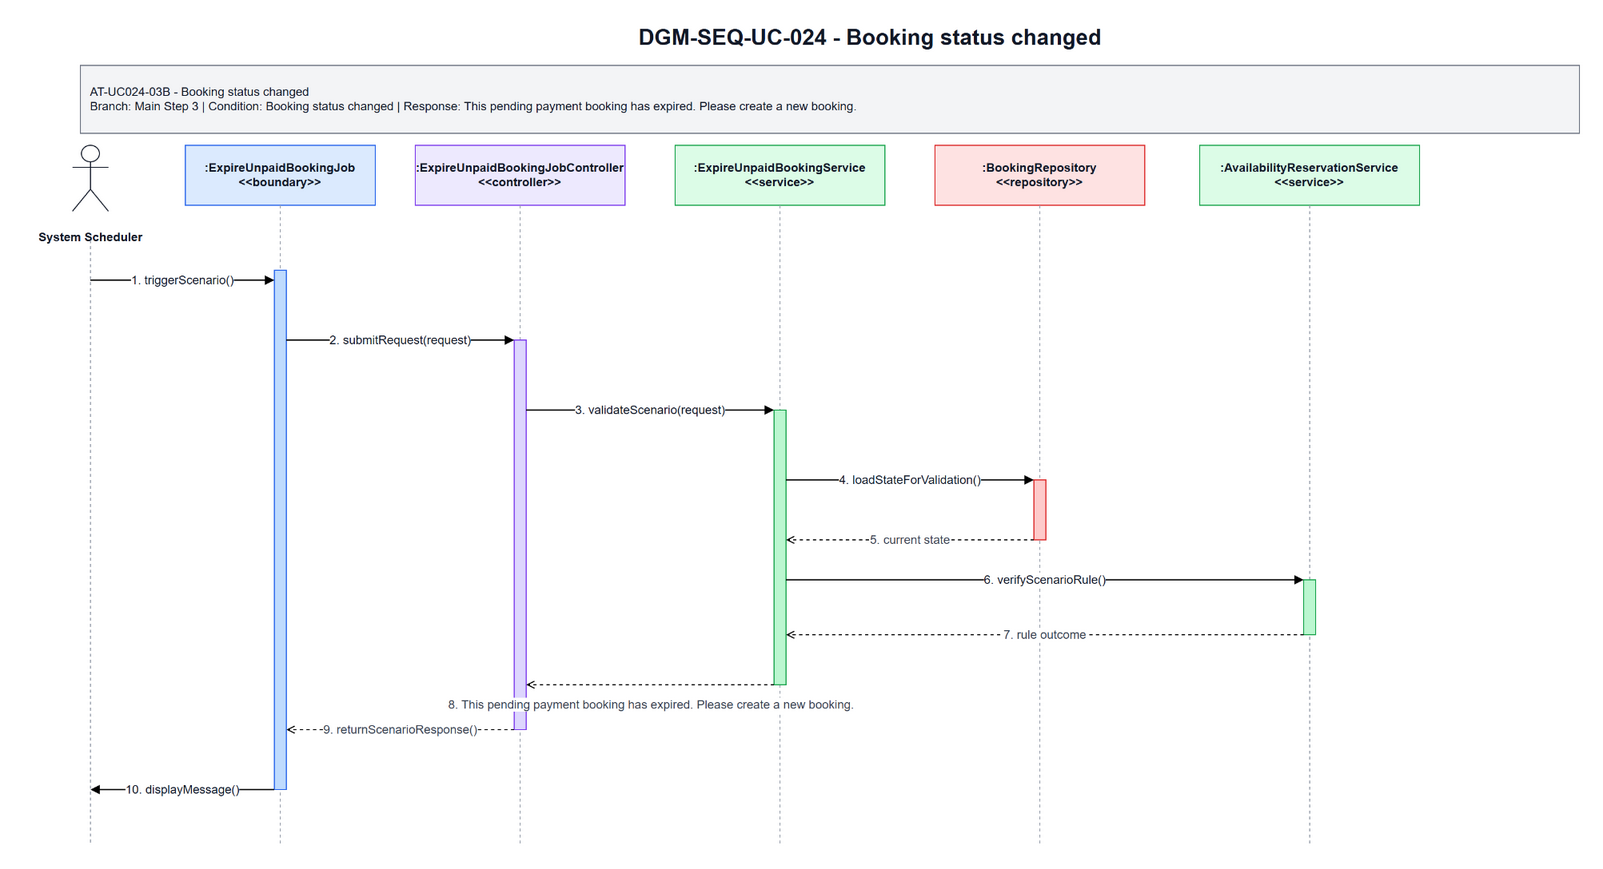

The diagram above was exported from draw.io. Its source (the exported page's mxGraphModel, read from the mxfile embedded in the PNG):
<mxGraphModel dx="1585" dy="963" grid="1" gridSize="10" guides="1" tooltips="1" connect="1" arrows="1" fold="1" page="1" pageScale="1" pageWidth="1700" pageHeight="920" math="0" shadow="0">
  <root>
    <mxCell id="0" />
    <mxCell id="1" parent="0" />
    <mxCell id="title" parent="1" style="text;html=1;strokeColor=none;fillColor=none;align=center;verticalAlign=middle;fontStyle=1;fontSize=22;fontColor=#111827" value="DGM-SEQ-UC-024 - Booking status changed" vertex="1">
      <mxGeometry height="34" width="900" x="420" y="25" as="geometry" />
    </mxCell>
    <mxCell id="scenario-band" parent="1" style="rounded=0;whiteSpace=wrap;html=1;fillColor=#F3F4F6;strokeColor=#6B7280;fontSize=12;fontColor=#111827;align=left;spacing=10" value="AT-UC024-03B - Booking status changed&lt;br&gt;Branch: Main Step 3 | Condition: Booking status changed | Response: This pending payment booking has expired. Please create a new booking." vertex="1">
      <mxGeometry height="68" width="1500" x="80" y="70" as="geometry" />
    </mxCell>
    <mxCell id="actor-icon" parent="1" style="shape=umlActor;verticalLabelPosition=bottom;verticalAlign=top;html=1;outlineConnect=0;strokeColor=#111827" vertex="1">
      <mxGeometry height="66" width="36" x="72" y="150" as="geometry" />
    </mxCell>
    <mxCell id="actor-label" parent="1" style="text;html=1;strokeColor=none;fillColor=none;align=center;verticalAlign=middle;fontStyle=1;fontSize=12;fontColor=#111827" value="System Scheduler" vertex="1">
      <mxGeometry height="36" width="140" x="20" y="224" as="geometry" />
    </mxCell>
    <mxCell id="h0" parent="1" style="rounded=0;whiteSpace=wrap;html=1;fillColor=#DBEAFE;strokeColor=#2563EB;fontSize=12;fontStyle=1;fontColor=#111827" value=":ExpireUnpaidBookingJob&lt;br&gt;&amp;lt;&amp;lt;boundary&amp;gt;&amp;gt;" vertex="1">
      <mxGeometry height="60" width="190" x="185" y="150" as="geometry" />
    </mxCell>
    <mxCell id="h1" parent="1" style="rounded=0;whiteSpace=wrap;html=1;fillColor=#EDE9FE;strokeColor=#7C3AED;fontSize=12;fontStyle=1;fontColor=#111827" value=":ExpireUnpaidBookingJobController&lt;br&gt;&amp;lt;&amp;lt;controller&amp;gt;&amp;gt;" vertex="1">
      <mxGeometry height="60" width="210" x="415" y="150" as="geometry" />
    </mxCell>
    <mxCell id="h2" parent="1" style="rounded=0;whiteSpace=wrap;html=1;fillColor=#DCFCE7;strokeColor=#16A34A;fontSize=12;fontStyle=1;fontColor=#111827" value=":ExpireUnpaidBookingService&lt;br&gt;&amp;lt;&amp;lt;service&amp;gt;&amp;gt;" vertex="1">
      <mxGeometry height="60" width="210" x="675" y="150" as="geometry" />
    </mxCell>
    <mxCell id="h3" parent="1" style="rounded=0;whiteSpace=wrap;html=1;fillColor=#FEE2E2;strokeColor=#DC2626;fontSize=12;fontStyle=1;fontColor=#111827" value=":BookingRepository&lt;br&gt;&amp;lt;&amp;lt;repository&amp;gt;&amp;gt;" vertex="1">
      <mxGeometry height="60" width="210" x="935" y="150" as="geometry" />
    </mxCell>
    <mxCell id="h4" parent="1" style="rounded=0;whiteSpace=wrap;html=1;fillColor=#DCFCE7;strokeColor=#16A34A;fontSize=12;fontStyle=1;fontColor=#111827" value=":AvailabilityReservationService&lt;br&gt;&amp;lt;&amp;lt;service&amp;gt;&amp;gt;" vertex="1">
      <mxGeometry height="60" width="220" x="1200" y="150" as="geometry" />
    </mxCell>
    <mxCell id="l-actor" edge="1" parent="1" style="endArrow=none;html=1;dashed=1;strokeColor=#9CA3AF">
      <mxGeometry relative="1" as="geometry">
        <mxPoint x="90" y="245" as="sourcePoint" />
        <mxPoint x="90" y="850" as="targetPoint" />
      </mxGeometry>
    </mxCell>
    <mxCell id="l0" edge="1" parent="1" style="endArrow=none;html=1;dashed=1;strokeColor=#9CA3AF">
      <mxGeometry relative="1" as="geometry">
        <mxPoint x="280" y="210" as="sourcePoint" />
        <mxPoint x="280" y="850" as="targetPoint" />
      </mxGeometry>
    </mxCell>
    <mxCell id="l1" edge="1" parent="1" style="endArrow=none;html=1;dashed=1;strokeColor=#9CA3AF">
      <mxGeometry relative="1" as="geometry">
        <mxPoint x="520" y="210" as="sourcePoint" />
        <mxPoint x="520" y="850" as="targetPoint" />
      </mxGeometry>
    </mxCell>
    <mxCell id="l2" edge="1" parent="1" style="endArrow=none;html=1;dashed=1;strokeColor=#9CA3AF">
      <mxGeometry relative="1" as="geometry">
        <mxPoint x="780" y="210" as="sourcePoint" />
        <mxPoint x="780" y="850" as="targetPoint" />
      </mxGeometry>
    </mxCell>
    <mxCell id="l3" edge="1" parent="1" style="endArrow=none;html=1;dashed=1;strokeColor=#9CA3AF">
      <mxGeometry relative="1" as="geometry">
        <mxPoint x="1040" y="210" as="sourcePoint" />
        <mxPoint x="1040" y="850" as="targetPoint" />
      </mxGeometry>
    </mxCell>
    <mxCell id="l4" edge="1" parent="1" style="endArrow=none;html=1;dashed=1;strokeColor=#9CA3AF">
      <mxGeometry relative="1" as="geometry">
        <mxPoint x="1310" y="210" as="sourcePoint" />
        <mxPoint x="1310" y="850" as="targetPoint" />
      </mxGeometry>
    </mxCell>
    <mxCell id="a-boundary" parent="1" style="rounded=0;whiteSpace=wrap;html=1;fillColor=#BFDBFE;strokeColor=#2563EB" vertex="1">
      <mxGeometry height="520" width="12" x="274" y="275" as="geometry" />
    </mxCell>
    <mxCell id="a-controller" parent="1" style="rounded=0;whiteSpace=wrap;html=1;fillColor=#DDD6FE;strokeColor=#7C3AED" vertex="1">
      <mxGeometry height="390" width="12" x="514" y="345" as="geometry" />
    </mxCell>
    <mxCell id="a-service" parent="1" style="rounded=0;whiteSpace=wrap;html=1;fillColor=#BBF7D0;strokeColor=#16A34A" vertex="1">
      <mxGeometry height="275" width="12" x="774" y="415" as="geometry" />
    </mxCell>
    <mxCell id="a-repo" parent="1" style="rounded=0;whiteSpace=wrap;html=1;fillColor=#FECACA;strokeColor=#DC2626" vertex="1">
      <mxGeometry height="60" width="12" x="1034" y="485" as="geometry" />
    </mxCell>
    <mxCell id="a-support" parent="1" style="rounded=0;whiteSpace=wrap;html=1;fillColor=#BBF7D0;strokeColor=#16A34A" vertex="1">
      <mxGeometry height="55" width="12" x="1304" y="585" as="geometry" />
    </mxCell>
    <mxCell id="m1" edge="1" parent="1" style="endArrow=block;html=1;rounded=0;strokeWidth=1.3;fontSize=12;fontColor=#111827;labelBackgroundColor=#FFFFFF" value="1. triggerScenario()">
      <mxGeometry relative="1" as="geometry">
        <mxPoint x="90" y="285" as="sourcePoint" />
        <mxPoint x="274" y="285" as="targetPoint" />
      </mxGeometry>
    </mxCell>
    <mxCell id="m2" edge="1" parent="1" style="endArrow=block;html=1;rounded=0;strokeWidth=1.3;fontSize=12;fontColor=#111827;labelBackgroundColor=#FFFFFF" value="2. submitRequest(request)">
      <mxGeometry relative="1" as="geometry">
        <mxPoint x="286" y="345" as="sourcePoint" />
        <mxPoint x="514" y="345" as="targetPoint" />
      </mxGeometry>
    </mxCell>
    <mxCell id="m3" edge="1" parent="1" style="endArrow=block;html=1;rounded=0;strokeWidth=1.3;fontSize=12;fontColor=#111827;labelBackgroundColor=#FFFFFF" value="3. validateScenario(request)">
      <mxGeometry relative="1" as="geometry">
        <mxPoint x="526" y="415" as="sourcePoint" />
        <mxPoint x="774" y="415" as="targetPoint" />
      </mxGeometry>
    </mxCell>
    <mxCell id="m4" edge="1" parent="1" style="endArrow=block;html=1;rounded=0;strokeWidth=1.3;fontSize=12;fontColor=#111827;labelBackgroundColor=#FFFFFF" value="4. loadStateForValidation()">
      <mxGeometry relative="1" as="geometry">
        <mxPoint x="786" y="485" as="sourcePoint" />
        <mxPoint x="1034" y="485" as="targetPoint" />
      </mxGeometry>
    </mxCell>
    <mxCell id="m5" edge="1" parent="1" style="endArrow=open;endFill=0;dashed=1;html=1;rounded=0;strokeWidth=1.1;fontSize=12;fontColor=#374151;labelBackgroundColor=#FFFFFF" value="5. current state">
      <mxGeometry relative="1" as="geometry">
        <mxPoint x="1034" y="545" as="sourcePoint" />
        <mxPoint x="786" y="545" as="targetPoint" />
      </mxGeometry>
    </mxCell>
    <mxCell id="m6" edge="1" parent="1" style="endArrow=block;html=1;rounded=0;strokeWidth=1.3;fontSize=12;fontColor=#111827;labelBackgroundColor=#FFFFFF" value="6. verifyScenarioRule()">
      <mxGeometry relative="1" as="geometry">
        <mxPoint x="786" y="585" as="sourcePoint" />
        <mxPoint x="1304" y="585" as="targetPoint" />
      </mxGeometry>
    </mxCell>
    <mxCell id="m7" edge="1" parent="1" style="endArrow=open;endFill=0;dashed=1;html=1;rounded=0;strokeWidth=1.1;fontSize=12;fontColor=#374151;labelBackgroundColor=#FFFFFF" value="7. rule outcome">
      <mxGeometry relative="1" as="geometry">
        <mxPoint x="1304" y="640" as="sourcePoint" />
        <mxPoint x="786" y="640" as="targetPoint" />
      </mxGeometry>
    </mxCell>
    <mxCell id="m8" edge="1" parent="1" style="endArrow=open;endFill=0;dashed=1;html=1;rounded=0;strokeWidth=1.1;fontSize=12;fontColor=#374151;labelBackgroundColor=#FFFFFF" value="8. This pending payment booking has expired. Please create a new booking.">
      <mxGeometry relative="1" y="20" as="geometry">
        <mxPoint x="1" as="offset" />
        <mxPoint x="774" y="690" as="sourcePoint" />
        <mxPoint x="526" y="690" as="targetPoint" />
      </mxGeometry>
    </mxCell>
    <mxCell id="m9" edge="1" parent="1" style="endArrow=open;endFill=0;dashed=1;html=1;rounded=0;strokeWidth=1.1;fontSize=12;fontColor=#374151;labelBackgroundColor=#FFFFFF" value="9. returnScenarioResponse()">
      <mxGeometry relative="1" as="geometry">
        <mxPoint x="514" y="735" as="sourcePoint" />
        <mxPoint x="286" y="735" as="targetPoint" />
      </mxGeometry>
    </mxCell>
    <mxCell id="m10" edge="1" parent="1" style="endArrow=block;html=1;rounded=0;strokeWidth=1.3;fontSize=12;fontColor=#111827;labelBackgroundColor=#FFFFFF" value="10. displayMessage()">
      <mxGeometry relative="1" as="geometry">
        <mxPoint x="274" y="795" as="sourcePoint" />
        <mxPoint x="90" y="795" as="targetPoint" />
      </mxGeometry>
    </mxCell>
  </root>
</mxGraphModel>